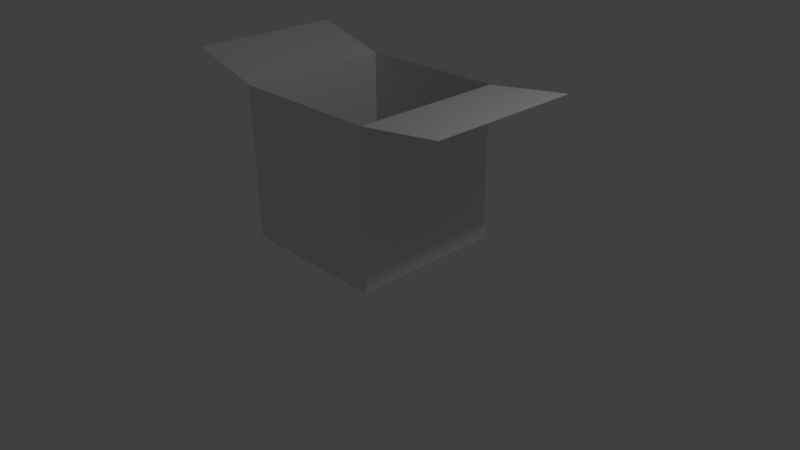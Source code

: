 # Source: blend.blend  (saved by Blender 2.77.0; exported with 4.5.12 LTS)
import bpy
from mathutils import Matrix  # noqa: F401  (used for matrix-valued properties, if any)

bpy.ops.wm.read_factory_settings(use_empty=True)
scene = bpy.context.scene
scene.name = 'Scene'

# ---- collections
col_collection_1 = bpy.data.collections.new('Collection 1'); scene.collection.children.link(col_collection_1)

# ---- materials (node trees are filled in below, after node groups)
mat_material = bpy.data.materials.new('Material')
mat_material.alpha_threshold = 0.0
mat_material.use_transparent_shadow = False
mat_material.roughness = 0.5
mat_material.line_color = (0.0, 0.0, 0.0, 1.0)

# ---- material node trees

# ---- world
world_world = bpy.data.worlds.new('World'); scene.world = world_world
world_world.color = (0.05088, 0.05088, 0.05088)
world_world.use_sun_shadow = False
world_world.sun_shadow_jitter_overblur = 0.0
world_world.cycles.sampling_method = 'MANUAL'

# ---- cameras
cam_camera = bpy.data.cameras.new('Camera')
cam_camera.clip_end = 100.0
cam_camera.lens = 35.0
cam_camera.sensor_width = 32.0
cam_camera.sensor_height = 18.0
cam_camera.ortho_scale = 7.314
cam_camera.dof.focus_distance = 0.0
cam_camera.dof.aperture_fstop = 128.0

# ---- lights
light_lamp = bpy.data.lights.new('Lamp', 'POINT')
light_lamp.transmission_factor = 0.0
light_lamp.cutoff_distance = 30.0
light_lamp.energy = 100.0
light_lamp.shadow_buffer_clip_start = 1.001
light_lamp.shadow_soft_size = 0.1
light_lamp.shadow_maximum_resolution = 0.006
light_lamp.use_absolute_resolution = True

# ---- meshes
me_cube = bpy.data.meshes.new('Cube')
me_cube.from_pydata([(1.0, 1.0, -1.0), (1.0, -1.0, -1.0), (-1.0, -1.0, -1.0), (-1.0, 1.0, -1.0), (1.0, 1.0, 1.0), (1.0, -1.0, 1.0), (-1.0, -1.0, 1.0), (-1.0, 1.0, 1.0), (-2.02, -0.9801, 1.26), (-2.02, 1.02, 1.26), (2.119, 1.0, 1.141), (2.119, -0.9996, 1.141)], [], [(0, 1, 2, 3), (7, 6, 8, 9), (0, 4, 5, 1), (1, 5, 6, 2), (2, 6, 7, 3), (4, 0, 3, 7), (5, 4, 10, 11)])
me_cube.materials.append(mat_material)
me_cube.use_remesh_preserve_volume = False
me_cube.use_remesh_preserve_attributes = False
me_cube.use_mirror_vertex_groups = False
me_cube.update()

# ---- objects
ob_cube = bpy.data.objects.new('Cube', me_cube)
ob_lamp = bpy.data.objects.new('Lamp', light_lamp)
ob_camera = bpy.data.objects.new('Camera', cam_camera)

# ---- transforms, parenting, visibility, modifiers, constraints
ob_cube.location = (0.0, 0.0, 1.253)
ob_cube.lock_rotations_4d = False
ob_cube.empty_display_type = 'ARROWS'
ob_cube.lineart.crease_threshold = 0.0
ob_lamp.location = (4.076, 1.005, 5.904)
ob_lamp.rotation_euler = (0.6503, 0.05522, 1.866)
ob_lamp.lock_rotations_4d = False
ob_lamp.empty_display_type = 'ARROWS'
ob_lamp.color = (0.0, 0.0, 0.0, 0.0)
ob_lamp.lineart.crease_threshold = 0.0
ob_camera.location = (7.481, -6.508, 5.344)
ob_camera.rotation_euler = (1.109, 0.01082, 0.8149)
ob_camera.lock_rotations_4d = False
ob_camera.empty_display_type = 'ARROWS'
ob_camera.color = (0.0, 0.0, 0.0, 0.0)
ob_camera.display_type = 'WIRE'
ob_camera.lineart.crease_threshold = 0.0

# ---- collection membership
col_collection_1.objects.link(ob_cube)
col_collection_1.objects.link(ob_lamp)
col_collection_1.objects.link(ob_camera)

# ---- scene / render settings (as saved in the file)
scene.camera = ob_camera
scene.frame_start = 1; scene.frame_end = 100; scene.frame_set(0)
scene.render.engine = 'BLENDER_EEVEE_NEXT'
scene.render.resolution_percentage = 50
scene.render.dither_intensity = 0.0
scene.cycles.use_denoising = False
scene.cycles.samples = 128
scene.cycles.sampling_pattern = 'TABULATED_SOBOL'
scene.cycles.light_sampling_threshold = 0.0
scene.cycles.use_adaptive_sampling = False
scene.cycles.use_light_tree = False
scene.cycles.blur_glossy = 0.0
scene.cycles.sample_clamp_indirect = 0.0
scene.view_settings.view_transform = 'Standard'
bpy.context.view_layer.update()
